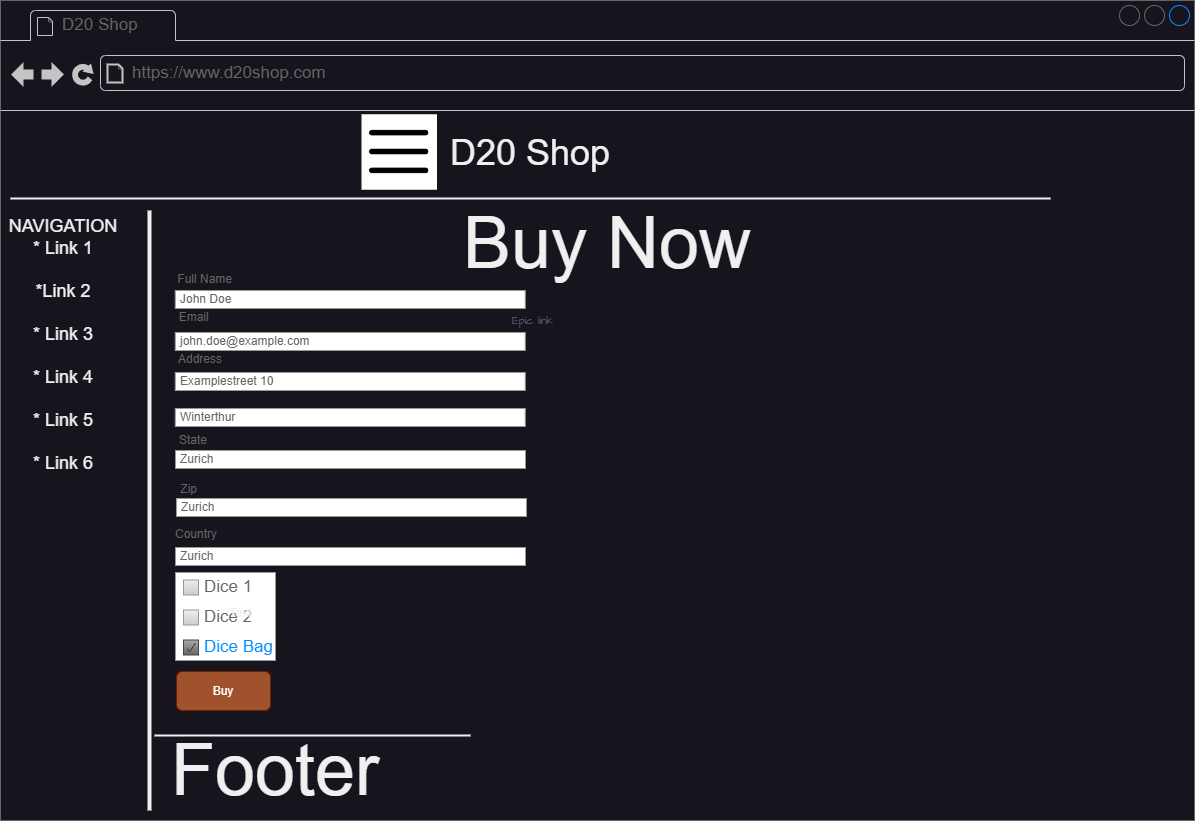

The diagram above was exported from draw.io. Its source (the exported page's mxGraphModel, read from the mxfile embedded in the PNG):
<mxGraphModel dx="5194" dy="2647" grid="1" gridSize="10" guides="1" tooltips="1" connect="1" arrows="1" fold="1" page="1" pageScale="1" pageWidth="1169" pageHeight="827" math="0" shadow="0">
  <root>
    <mxCell id="0" />
    <mxCell id="1" parent="0" />
    <mxCell id="k2do6RbMP4FWBBj-z37V-1" value="" style="strokeWidth=1;shadow=0;dashed=0;align=center;html=1;shape=mxgraph.mockup.containers.browserWindow;rSize=0;strokeColor=#666666;mainText=,;recursiveResize=0;rounded=0;labelBackgroundColor=none;fontFamily=Verdana;fontSize=12;imageBackground=#ffffff;" vertex="1" parent="1">
      <mxGeometry x="-2380" y="-1650" width="1194" height="820" as="geometry" />
    </mxCell>
    <mxCell id="k2do6RbMP4FWBBj-z37V-2" value="D20 Shop" style="strokeWidth=1;shadow=0;dashed=0;align=center;html=1;shape=mxgraph.mockup.containers.anchor;fontSize=17;fontColor=#666666;align=left;" vertex="1" parent="k2do6RbMP4FWBBj-z37V-1">
      <mxGeometry x="60" y="12" width="110" height="26" as="geometry" />
    </mxCell>
    <mxCell id="k2do6RbMP4FWBBj-z37V-3" value="https://www.d20shop.com" style="strokeWidth=1;shadow=0;dashed=0;align=center;html=1;shape=mxgraph.mockup.containers.anchor;rSize=0;fontSize=17;fontColor=#666666;align=left;" vertex="1" parent="k2do6RbMP4FWBBj-z37V-1">
      <mxGeometry x="130" y="60" width="250" height="26" as="geometry" />
    </mxCell>
    <mxCell id="k2do6RbMP4FWBBj-z37V-4" value="" style="endArrow=none;html=1;rounded=0;" edge="1" parent="k2do6RbMP4FWBBj-z37V-1" target="k2do6RbMP4FWBBj-z37V-1">
      <mxGeometry width="50" height="50" relative="1" as="geometry">
        <mxPoint y="193" as="sourcePoint" />
        <mxPoint x="50" y="143" as="targetPoint" />
      </mxGeometry>
    </mxCell>
    <mxCell id="k2do6RbMP4FWBBj-z37V-5" value="" style="line;strokeWidth=2;html=1;" vertex="1" parent="k2do6RbMP4FWBBj-z37V-1">
      <mxGeometry x="10" y="193" width="1040" height="10" as="geometry" />
    </mxCell>
    <mxCell id="k2do6RbMP4FWBBj-z37V-6" value="&lt;font style=&quot;font-size: 36px;&quot;&gt;D20 Shop&lt;/font&gt;" style="text;html=1;strokeColor=none;fillColor=none;align=center;verticalAlign=middle;whiteSpace=wrap;rounded=0;" vertex="1" parent="k2do6RbMP4FWBBj-z37V-1">
      <mxGeometry x="426.25" y="123" width="207.5" height="57" as="geometry" />
    </mxCell>
    <mxCell id="k2do6RbMP4FWBBj-z37V-7" value="" style="shape=image;html=1;verticalAlign=top;verticalLabelPosition=bottom;labelBackgroundColor=#ffffff;imageAspect=0;aspect=fixed;image=https://cdn3.iconfinder.com/data/icons/minimalisticons/28/burger-menu-1-128.png;fillColor=#FFFFFF;imageBackground=#ffffff;" vertex="1" parent="k2do6RbMP4FWBBj-z37V-1">
      <mxGeometry x="361" y="113.75" width="75.5" height="75.5" as="geometry" />
    </mxCell>
    <mxCell id="k2do6RbMP4FWBBj-z37V-8" value="" style="line;strokeWidth=4;direction=south;html=1;perimeter=backbonePerimeter;points=[];outlineConnect=0;" vertex="1" parent="k2do6RbMP4FWBBj-z37V-1">
      <mxGeometry x="144" y="210" width="10" height="600" as="geometry" />
    </mxCell>
    <mxCell id="k2do6RbMP4FWBBj-z37V-9" value="&lt;font style=&quot;font-size: 18px;&quot;&gt;NAVIGATION&lt;br&gt;* Link 1&lt;br&gt;&lt;br&gt;*Link 2&lt;br&gt;&lt;br&gt;* Link 3&lt;br&gt;&lt;br&gt;* Link 4&lt;br&gt;&lt;br&gt;* Link 5&lt;br&gt;&lt;br&gt;* Link 6&lt;/font&gt;" style="text;html=1;strokeColor=none;fillColor=none;align=center;verticalAlign=middle;whiteSpace=wrap;rounded=0;" vertex="1" parent="k2do6RbMP4FWBBj-z37V-1">
      <mxGeometry x="10" y="330" width="106" height="30" as="geometry" />
    </mxCell>
    <mxCell id="k2do6RbMP4FWBBj-z37V-10" value="&lt;font style=&quot;font-size: 72px;&quot;&gt;Buy Now&lt;/font&gt;" style="text;html=1;strokeColor=none;fillColor=none;align=center;verticalAlign=middle;whiteSpace=wrap;rounded=0;" vertex="1" parent="k2do6RbMP4FWBBj-z37V-1">
      <mxGeometry x="194" y="203" width="826" height="80" as="geometry" />
    </mxCell>
    <mxCell id="k2do6RbMP4FWBBj-z37V-11" value="" style="line;strokeWidth=2;html=1;" vertex="1" parent="k2do6RbMP4FWBBj-z37V-1">
      <mxGeometry x="154" y="730" width="316" height="10" as="geometry" />
    </mxCell>
    <mxCell id="k2do6RbMP4FWBBj-z37V-12" value="&lt;font style=&quot;font-size: 72px;&quot;&gt;Footer&lt;/font&gt;" style="text;html=1;strokeColor=none;fillColor=none;align=center;verticalAlign=middle;whiteSpace=wrap;rounded=0;" vertex="1" parent="k2do6RbMP4FWBBj-z37V-1">
      <mxGeometry x="150" y="730" width="250" height="80" as="geometry" />
    </mxCell>
    <mxCell id="k2do6RbMP4FWBBj-z37V-13" value="City" style="strokeWidth=1;shadow=0;dashed=0;align=center;html=1;shape=mxgraph.mockup.forms.anchor;align=right;spacingRight=2;fontColor=#666666;" vertex="1" parent="k2do6RbMP4FWBBj-z37V-1">
      <mxGeometry x="188.75" y="409" width="50" height="18" as="geometry" />
    </mxCell>
    <mxCell id="k2do6RbMP4FWBBj-z37V-27" value="Zip" style="strokeWidth=1;shadow=0;dashed=0;align=center;html=1;shape=mxgraph.mockup.forms.anchor;align=right;spacingRight=2;fontColor=#666666;" vertex="1" parent="k2do6RbMP4FWBBj-z37V-1">
      <mxGeometry x="160" y="480" width="40" height="18" as="geometry" />
    </mxCell>
    <mxCell id="k2do6RbMP4FWBBj-z37V-28" value="Zurich" style="strokeWidth=1;shadow=0;dashed=0;align=center;html=1;shape=mxgraph.mockup.forms.rrect;fillColor=#ffffff;rSize=0;fontColor=#666666;align=left;spacingLeft=3;strokeColor=#999999;" vertex="1" parent="k2do6RbMP4FWBBj-z37V-1">
      <mxGeometry x="176" y="498" width="350" height="18" as="geometry" />
    </mxCell>
    <mxCell id="k2do6RbMP4FWBBj-z37V-29" value="Country" style="strokeWidth=1;shadow=0;dashed=0;align=center;html=1;shape=mxgraph.mockup.forms.anchor;align=right;spacingRight=2;fontColor=#666666;" vertex="1" parent="k2do6RbMP4FWBBj-z37V-1">
      <mxGeometry x="170" y="525" width="50" height="18" as="geometry" />
    </mxCell>
    <mxCell id="k2do6RbMP4FWBBj-z37V-30" value="Zurich" style="strokeWidth=1;shadow=0;dashed=0;align=center;html=1;shape=mxgraph.mockup.forms.rrect;fillColor=#ffffff;rSize=0;fontColor=#666666;align=left;spacingLeft=3;strokeColor=#999999;" vertex="1" parent="k2do6RbMP4FWBBj-z37V-1">
      <mxGeometry x="175" y="547" width="350" height="18" as="geometry" />
    </mxCell>
    <mxCell id="k2do6RbMP4FWBBj-z37V-24" value="Zurich" style="strokeWidth=1;shadow=0;dashed=0;align=center;html=1;shape=mxgraph.mockup.forms.rrect;fillColor=#ffffff;rSize=0;fontColor=#666666;align=left;spacingLeft=3;strokeColor=#999999;" vertex="1" parent="k2do6RbMP4FWBBj-z37V-1">
      <mxGeometry x="175" y="450" width="350" height="18" as="geometry" />
    </mxCell>
    <mxCell id="k2do6RbMP4FWBBj-z37V-14" value="" style="group" vertex="1" connectable="0" parent="k2do6RbMP4FWBBj-z37V-1">
      <mxGeometry x="160" y="270" width="416" height="373" as="geometry" />
    </mxCell>
    <mxCell id="k2do6RbMP4FWBBj-z37V-15" value="" style="group" vertex="1" connectable="0" parent="k2do6RbMP4FWBBj-z37V-14">
      <mxGeometry width="414.75" height="373" as="geometry" />
    </mxCell>
    <mxCell id="k2do6RbMP4FWBBj-z37V-16" value="Full Name" style="strokeWidth=1;shadow=0;dashed=0;align=center;html=1;shape=mxgraph.mockup.forms.anchor;align=right;spacingRight=2;fontColor=#666666;" vertex="1" parent="k2do6RbMP4FWBBj-z37V-15">
      <mxGeometry x="24.75" width="50" height="18" as="geometry" />
    </mxCell>
    <mxCell id="k2do6RbMP4FWBBj-z37V-17" value="John Doe" style="strokeWidth=1;shadow=0;dashed=0;align=center;html=1;shape=mxgraph.mockup.forms.rrect;fillColor=#ffffff;rSize=0;fontColor=#666666;align=left;spacingLeft=3;strokeColor=#999999;" vertex="1" parent="k2do6RbMP4FWBBj-z37V-15">
      <mxGeometry x="14.75" y="20" width="350" height="18" as="geometry" />
    </mxCell>
    <mxCell id="k2do6RbMP4FWBBj-z37V-18" value="Email&amp;nbsp;" style="strokeWidth=1;shadow=0;dashed=0;align=center;html=1;shape=mxgraph.mockup.forms.anchor;align=right;spacingRight=2;fontColor=#666666;" vertex="1" parent="k2do6RbMP4FWBBj-z37V-15">
      <mxGeometry x="4.75" y="38" width="50" height="18" as="geometry" />
    </mxCell>
    <mxCell id="k2do6RbMP4FWBBj-z37V-19" value="john.doe@example.com" style="strokeWidth=1;shadow=0;dashed=0;align=center;html=1;shape=mxgraph.mockup.forms.rrect;fillColor=#ffffff;rSize=0;fontColor=#666666;align=left;spacingLeft=3;strokeColor=#999999;" vertex="1" parent="k2do6RbMP4FWBBj-z37V-15">
      <mxGeometry x="14.75" y="62" width="350" height="18" as="geometry" />
    </mxCell>
    <mxCell id="k2do6RbMP4FWBBj-z37V-20" value="Address" style="strokeWidth=1;shadow=0;dashed=0;align=center;html=1;shape=mxgraph.mockup.forms.anchor;align=right;spacingRight=2;fontColor=#666666;" vertex="1" parent="k2do6RbMP4FWBBj-z37V-15">
      <mxGeometry x="14.75" y="80" width="50" height="18" as="geometry" />
    </mxCell>
    <mxCell id="k2do6RbMP4FWBBj-z37V-21" value="Examplestreet 10" style="strokeWidth=1;shadow=0;dashed=0;align=center;html=1;shape=mxgraph.mockup.forms.rrect;fillColor=#ffffff;rSize=0;fontColor=#666666;align=left;spacingLeft=3;strokeColor=#999999;" vertex="1" parent="k2do6RbMP4FWBBj-z37V-15">
      <mxGeometry x="14.75" y="102" width="350" height="18" as="geometry" />
    </mxCell>
    <mxCell id="k2do6RbMP4FWBBj-z37V-22" value="Winterthur" style="strokeWidth=1;shadow=0;dashed=0;align=center;html=1;shape=mxgraph.mockup.forms.rrect;fillColor=#ffffff;rSize=0;fontColor=#666666;align=left;spacingLeft=3;strokeColor=#999999;" vertex="1" parent="k2do6RbMP4FWBBj-z37V-15">
      <mxGeometry x="14.75" y="138" width="350" height="18" as="geometry" />
    </mxCell>
    <mxCell id="k2do6RbMP4FWBBj-z37V-23" value="State" style="strokeWidth=1;shadow=0;dashed=0;align=center;html=1;shape=mxgraph.mockup.forms.anchor;align=right;spacingRight=2;fontColor=#666666;" vertex="1" parent="k2do6RbMP4FWBBj-z37V-15">
      <mxGeometry y="161" width="50" height="18" as="geometry" />
    </mxCell>
    <mxCell id="k2do6RbMP4FWBBj-z37V-26" value="Buy" style="rounded=1;fillColor=#a0522d;strokeColor=#6D1F00;html=1;whiteSpace=wrap;fontColor=#ffffff;align=center;verticalAlign=middle;fontStyle=0;fontSize=12;sketch=0;" vertex="1" parent="k2do6RbMP4FWBBj-z37V-1">
      <mxGeometry x="176" y="671" width="94" height="39" as="geometry" />
    </mxCell>
    <mxCell id="k2do6RbMP4FWBBj-z37V-48" value="" style="strokeWidth=1;shadow=0;dashed=0;align=center;html=1;shape=mxgraph.mockup.forms.rrect;rSize=0;strokeColor=#999999;fillColor=#ffffff;recursiveResize=0;" vertex="1" parent="k2do6RbMP4FWBBj-z37V-1">
      <mxGeometry x="175" y="572" width="100" height="88" as="geometry" />
    </mxCell>
    <mxCell id="k2do6RbMP4FWBBj-z37V-49" value="Dice 1" style="strokeWidth=1;shadow=0;dashed=0;align=center;html=1;shape=mxgraph.mockup.forms.rrect;rSize=0;fillColor=#eeeeee;strokeColor=#999999;gradientColor=#cccccc;align=left;spacingLeft=4;fontSize=17;fontColor=#666666;labelPosition=right;" vertex="1" parent="k2do6RbMP4FWBBj-z37V-48">
      <mxGeometry x="8" y="7.5" width="15" height="15" as="geometry" />
    </mxCell>
    <mxCell id="k2do6RbMP4FWBBj-z37V-50" value="Dice 2" style="strokeWidth=1;shadow=0;dashed=0;align=center;html=1;shape=mxgraph.mockup.forms.rrect;rSize=0;fillColor=#eeeeee;strokeColor=#999999;gradientColor=#cccccc;align=left;spacingLeft=4;fontSize=17;fontColor=#666666;labelPosition=right;" vertex="1" parent="k2do6RbMP4FWBBj-z37V-48">
      <mxGeometry x="8" y="37.5" width="15" height="15" as="geometry" />
    </mxCell>
    <mxCell id="k2do6RbMP4FWBBj-z37V-51" value="Dice Bag" style="strokeWidth=1;shadow=0;dashed=0;align=center;html=1;shape=mxgraph.mockup.forms.checkbox;rSize=0;resizable=0;fillColor=#aaaaaa;strokeColor=#444444;gradientColor=#666666;align=left;spacingLeft=4;fontSize=17;fontColor=#008cff;labelPosition=right;" vertex="1" parent="k2do6RbMP4FWBBj-z37V-48">
      <mxGeometry x="8" y="67.5" width="15" height="15" as="geometry" />
    </mxCell>
    <mxCell id="k2do6RbMP4FWBBj-z37V-31" value="Epic link" style="html=1;fillColor=none;strokeColor=none;fontSize=11;align=left;fontColor=#596780;whiteSpace=wrap;sketch=1;hachureGap=4;pointerEvents=0;fontFamily=Architects Daughter;fontSource=https%3A%2F%2Ffonts.googleapis.com%2Fcss%3Ffamily%3DArchitects%2BDaughter;" vertex="1" parent="1">
      <mxGeometry x="-1870" y="-1340" width="150" height="20" as="geometry" />
    </mxCell>
    <mxCell id="k2do6RbMP4FWBBj-z37V-53" value="Text" style="text;html=1;align=center;verticalAlign=middle;resizable=0;points=[];autosize=1;strokeColor=none;fillColor=none;" vertex="1" parent="1">
      <mxGeometry x="-2165" y="-1052" width="50" height="30" as="geometry" />
    </mxCell>
  </root>
</mxGraphModel>